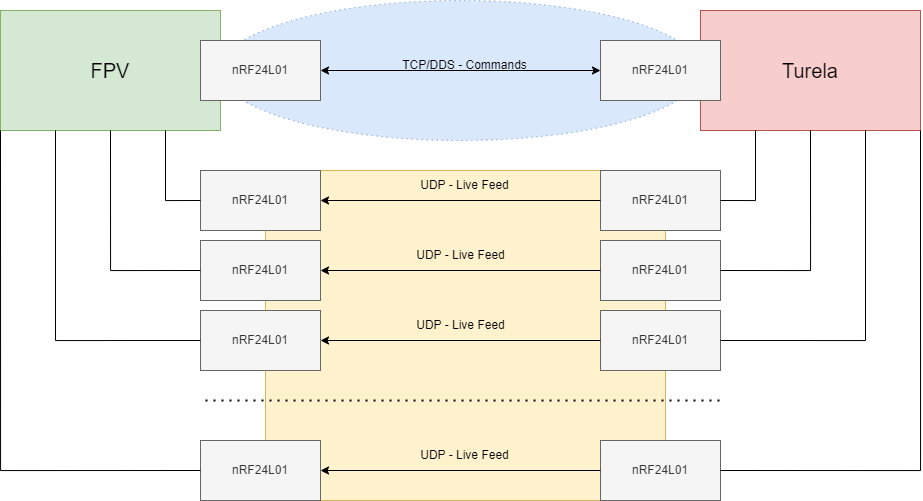

The diagram above was exported from draw.io. Its source (the exported page's mxGraphModel, read from the mxfile embedded in the PNG):
<mxGraphModel dx="1687" dy="993" grid="1" gridSize="10" guides="1" tooltips="1" connect="1" arrows="1" fold="1" page="1" pageScale="1" pageWidth="1169" pageHeight="827" math="0" shadow="0">
  <root>
    <mxCell id="0" />
    <mxCell id="1" parent="0" />
    <mxCell id="E0grkqamCUEC5q_ddze9-30" value="" style="rounded=0;whiteSpace=wrap;html=1;fillColor=#fff2cc;strokeColor=#d6b656;" vertex="1" parent="1">
      <mxGeometry x="385" y="290" width="400" height="330" as="geometry" />
    </mxCell>
    <mxCell id="dH5C9FlS4O6RnlaBn-mB-2" value="&lt;font style=&quot;font-size: 20px;&quot;&gt;Turela&lt;/font&gt;" style="rounded=0;whiteSpace=wrap;html=1;fillColor=#f8cecc;strokeColor=#b85450;" parent="1" vertex="1">
      <mxGeometry x="820" y="130" width="220" height="120" as="geometry" />
    </mxCell>
    <mxCell id="dH5C9FlS4O6RnlaBn-mB-15" value="&lt;font style=&quot;font-size: 20px;&quot;&gt;FPV&lt;/font&gt;" style="rounded=0;whiteSpace=wrap;html=1;fillColor=#d5e8d4;strokeColor=#82b366;" parent="1" vertex="1">
      <mxGeometry x="120" y="130" width="220" height="120" as="geometry" />
    </mxCell>
    <mxCell id="dH5C9FlS4O6RnlaBn-mB-16" value="" style="ellipse;whiteSpace=wrap;html=1;fillColor=#dae8fc;dashed=1;dashPattern=1 4;strokeColor=#6c8ebf;" parent="1" vertex="1">
      <mxGeometry x="340" y="120" width="480" height="140" as="geometry" />
    </mxCell>
    <mxCell id="dH5C9FlS4O6RnlaBn-mB-1" value="nRF24L01" style="rounded=0;whiteSpace=wrap;html=1;fillColor=#f5f5f5;fontColor=#333333;strokeColor=#666666;" parent="1" vertex="1">
      <mxGeometry x="720" y="160" width="120" height="60" as="geometry" />
    </mxCell>
    <mxCell id="dH5C9FlS4O6RnlaBn-mB-13" value="" style="endArrow=classic;startArrow=classic;html=1;rounded=0;exitX=1;exitY=0.5;exitDx=0;exitDy=0;entryX=0;entryY=0.5;entryDx=0;entryDy=0;" parent="1" source="dH5C9FlS4O6RnlaBn-mB-3" target="dH5C9FlS4O6RnlaBn-mB-1" edge="1">
      <mxGeometry width="50" height="50" relative="1" as="geometry">
        <mxPoint x="530" y="220.06000000000006" as="sourcePoint" />
        <mxPoint x="640" y="200" as="targetPoint" />
      </mxGeometry>
    </mxCell>
    <mxCell id="dH5C9FlS4O6RnlaBn-mB-3" value="nRF24L01" style="rounded=0;whiteSpace=wrap;html=1;fillColor=#f5f5f5;fontColor=#333333;strokeColor=#666666;" parent="1" vertex="1">
      <mxGeometry x="320" y="160" width="120" height="60" as="geometry" />
    </mxCell>
    <mxCell id="dH5C9FlS4O6RnlaBn-mB-19" value="TCP/DDS - Commands" style="text;html=1;strokeColor=none;fillColor=none;align=center;verticalAlign=middle;whiteSpace=wrap;rounded=0;" parent="1" vertex="1">
      <mxGeometry x="482" y="180" width="205" height="10" as="geometry" />
    </mxCell>
    <mxCell id="E0grkqamCUEC5q_ddze9-1" value="nRF24L01" style="rounded=0;whiteSpace=wrap;html=1;fillColor=#f5f5f5;fontColor=#333333;strokeColor=#666666;" vertex="1" parent="1">
      <mxGeometry x="320" y="290" width="120" height="60" as="geometry" />
    </mxCell>
    <mxCell id="E0grkqamCUEC5q_ddze9-2" value="nRF24L01" style="rounded=0;whiteSpace=wrap;html=1;fillColor=#f5f5f5;fontColor=#333333;strokeColor=#666666;" vertex="1" parent="1">
      <mxGeometry x="320" y="360" width="120" height="60" as="geometry" />
    </mxCell>
    <mxCell id="E0grkqamCUEC5q_ddze9-3" value="nRF24L01" style="rounded=0;whiteSpace=wrap;html=1;fillColor=#f5f5f5;fontColor=#333333;strokeColor=#666666;" vertex="1" parent="1">
      <mxGeometry x="320" y="430" width="120" height="60" as="geometry" />
    </mxCell>
    <mxCell id="E0grkqamCUEC5q_ddze9-4" value="nRF24L01" style="rounded=0;whiteSpace=wrap;html=1;fillColor=#f5f5f5;fontColor=#333333;strokeColor=#666666;" vertex="1" parent="1">
      <mxGeometry x="720" y="290" width="120" height="60" as="geometry" />
    </mxCell>
    <mxCell id="E0grkqamCUEC5q_ddze9-5" value="nRF24L01" style="rounded=0;whiteSpace=wrap;html=1;fillColor=#f5f5f5;fontColor=#333333;strokeColor=#666666;" vertex="1" parent="1">
      <mxGeometry x="720" y="360" width="120" height="60" as="geometry" />
    </mxCell>
    <mxCell id="E0grkqamCUEC5q_ddze9-6" value="nRF24L01" style="rounded=0;whiteSpace=wrap;html=1;fillColor=#f5f5f5;fontColor=#333333;strokeColor=#666666;" vertex="1" parent="1">
      <mxGeometry x="720" y="430" width="120" height="60" as="geometry" />
    </mxCell>
    <mxCell id="E0grkqamCUEC5q_ddze9-7" value="" style="endArrow=none;html=1;rounded=0;entryX=0;entryY=0.5;entryDx=0;entryDy=0;exitX=0.75;exitY=1;exitDx=0;exitDy=0;edgeStyle=orthogonalEdgeStyle;" edge="1" parent="1" source="dH5C9FlS4O6RnlaBn-mB-15" target="E0grkqamCUEC5q_ddze9-1">
      <mxGeometry width="50" height="50" relative="1" as="geometry">
        <mxPoint x="160" y="390" as="sourcePoint" />
        <mxPoint x="210" y="340" as="targetPoint" />
      </mxGeometry>
    </mxCell>
    <mxCell id="E0grkqamCUEC5q_ddze9-8" value="" style="endArrow=none;html=1;rounded=0;entryX=0;entryY=0.5;entryDx=0;entryDy=0;exitX=0.5;exitY=1;exitDx=0;exitDy=0;edgeStyle=orthogonalEdgeStyle;" edge="1" parent="1" source="dH5C9FlS4O6RnlaBn-mB-15" target="E0grkqamCUEC5q_ddze9-2">
      <mxGeometry width="50" height="50" relative="1" as="geometry">
        <mxPoint x="170" y="414" as="sourcePoint" />
        <mxPoint x="260" y="484" as="targetPoint" />
      </mxGeometry>
    </mxCell>
    <mxCell id="E0grkqamCUEC5q_ddze9-9" value="" style="endArrow=none;html=1;rounded=0;entryX=0;entryY=0.5;entryDx=0;entryDy=0;exitX=0.25;exitY=1;exitDx=0;exitDy=0;edgeStyle=orthogonalEdgeStyle;" edge="1" parent="1" source="dH5C9FlS4O6RnlaBn-mB-15" target="E0grkqamCUEC5q_ddze9-3">
      <mxGeometry width="50" height="50" relative="1" as="geometry">
        <mxPoint x="140" y="490" as="sourcePoint" />
        <mxPoint x="230" y="630" as="targetPoint" />
      </mxGeometry>
    </mxCell>
    <mxCell id="E0grkqamCUEC5q_ddze9-13" value="" style="endArrow=none;html=1;rounded=0;exitX=1;exitY=0.5;exitDx=0;exitDy=0;entryX=0.25;entryY=1;entryDx=0;entryDy=0;edgeStyle=orthogonalEdgeStyle;" edge="1" parent="1" source="E0grkqamCUEC5q_ddze9-4" target="dH5C9FlS4O6RnlaBn-mB-2">
      <mxGeometry width="50" height="50" relative="1" as="geometry">
        <mxPoint x="940" y="360" as="sourcePoint" />
        <mxPoint x="990" y="310" as="targetPoint" />
      </mxGeometry>
    </mxCell>
    <mxCell id="E0grkqamCUEC5q_ddze9-14" value="" style="endArrow=none;html=1;rounded=0;exitX=1;exitY=0.5;exitDx=0;exitDy=0;entryX=0.5;entryY=1;entryDx=0;entryDy=0;edgeStyle=orthogonalEdgeStyle;" edge="1" parent="1" source="E0grkqamCUEC5q_ddze9-5" target="dH5C9FlS4O6RnlaBn-mB-2">
      <mxGeometry width="50" height="50" relative="1" as="geometry">
        <mxPoint x="920" y="410" as="sourcePoint" />
        <mxPoint x="955" y="340" as="targetPoint" />
      </mxGeometry>
    </mxCell>
    <mxCell id="E0grkqamCUEC5q_ddze9-15" value="" style="endArrow=none;html=1;rounded=0;exitX=1;exitY=0.5;exitDx=0;exitDy=0;entryX=0.75;entryY=1;entryDx=0;entryDy=0;edgeStyle=orthogonalEdgeStyle;" edge="1" parent="1" source="E0grkqamCUEC5q_ddze9-6" target="dH5C9FlS4O6RnlaBn-mB-2">
      <mxGeometry width="50" height="50" relative="1" as="geometry">
        <mxPoint x="940" y="480" as="sourcePoint" />
        <mxPoint x="975" y="410" as="targetPoint" />
      </mxGeometry>
    </mxCell>
    <mxCell id="E0grkqamCUEC5q_ddze9-16" value="" style="endArrow=classic;html=1;rounded=0;exitX=0;exitY=0.5;exitDx=0;exitDy=0;entryX=1;entryY=0.5;entryDx=0;entryDy=0;" edge="1" parent="1" source="E0grkqamCUEC5q_ddze9-4" target="E0grkqamCUEC5q_ddze9-1">
      <mxGeometry width="50" height="50" relative="1" as="geometry">
        <mxPoint x="490" y="620" as="sourcePoint" />
        <mxPoint x="540" y="570" as="targetPoint" />
      </mxGeometry>
    </mxCell>
    <mxCell id="E0grkqamCUEC5q_ddze9-17" value="" style="endArrow=classic;html=1;rounded=0;exitX=0;exitY=0.5;exitDx=0;exitDy=0;entryX=1;entryY=0.5;entryDx=0;entryDy=0;" edge="1" parent="1" source="E0grkqamCUEC5q_ddze9-5" target="E0grkqamCUEC5q_ddze9-2">
      <mxGeometry width="50" height="50" relative="1" as="geometry">
        <mxPoint x="510" y="570" as="sourcePoint" />
        <mxPoint x="560" y="520" as="targetPoint" />
      </mxGeometry>
    </mxCell>
    <mxCell id="E0grkqamCUEC5q_ddze9-18" value="" style="endArrow=classic;html=1;rounded=0;exitX=0;exitY=0.5;exitDx=0;exitDy=0;entryX=1;entryY=0.5;entryDx=0;entryDy=0;" edge="1" parent="1" source="E0grkqamCUEC5q_ddze9-6" target="E0grkqamCUEC5q_ddze9-3">
      <mxGeometry width="50" height="50" relative="1" as="geometry">
        <mxPoint x="585" y="570" as="sourcePoint" />
        <mxPoint x="635" y="520" as="targetPoint" />
      </mxGeometry>
    </mxCell>
    <mxCell id="E0grkqamCUEC5q_ddze9-19" value="nRF24L01" style="rounded=0;whiteSpace=wrap;html=1;fillColor=#f5f5f5;fontColor=#333333;strokeColor=#666666;" vertex="1" parent="1">
      <mxGeometry x="320" y="560" width="120" height="60" as="geometry" />
    </mxCell>
    <mxCell id="E0grkqamCUEC5q_ddze9-20" value="nRF24L01" style="rounded=0;whiteSpace=wrap;html=1;fillColor=#f5f5f5;fontColor=#333333;strokeColor=#666666;" vertex="1" parent="1">
      <mxGeometry x="720" y="560" width="120" height="60" as="geometry" />
    </mxCell>
    <mxCell id="E0grkqamCUEC5q_ddze9-21" value="" style="endArrow=classic;html=1;rounded=0;exitX=0;exitY=0.5;exitDx=0;exitDy=0;entryX=1;entryY=0.5;entryDx=0;entryDy=0;" edge="1" parent="1" source="E0grkqamCUEC5q_ddze9-20" target="E0grkqamCUEC5q_ddze9-19">
      <mxGeometry width="50" height="50" relative="1" as="geometry">
        <mxPoint x="520" y="690" as="sourcePoint" />
        <mxPoint x="570" y="640" as="targetPoint" />
      </mxGeometry>
    </mxCell>
    <mxCell id="E0grkqamCUEC5q_ddze9-22" value="" style="endArrow=none;dashed=1;html=1;dashPattern=1 3;strokeWidth=2;rounded=0;" edge="1" parent="1">
      <mxGeometry width="50" height="50" relative="1" as="geometry">
        <mxPoint x="325" y="520" as="sourcePoint" />
        <mxPoint x="845" y="520" as="targetPoint" />
      </mxGeometry>
    </mxCell>
    <mxCell id="E0grkqamCUEC5q_ddze9-23" value="UDP - Live Feed" style="text;html=1;strokeColor=none;fillColor=none;align=center;verticalAlign=middle;whiteSpace=wrap;rounded=0;" vertex="1" parent="1">
      <mxGeometry x="532" y="290" width="105" height="30" as="geometry" />
    </mxCell>
    <mxCell id="E0grkqamCUEC5q_ddze9-24" value="UDP - Live Feed" style="text;html=1;strokeColor=none;fillColor=none;align=center;verticalAlign=middle;whiteSpace=wrap;rounded=0;" vertex="1" parent="1">
      <mxGeometry x="527.5" y="360" width="105" height="30" as="geometry" />
    </mxCell>
    <mxCell id="E0grkqamCUEC5q_ddze9-25" value="UDP - Live Feed" style="text;html=1;strokeColor=none;fillColor=none;align=center;verticalAlign=middle;whiteSpace=wrap;rounded=0;" vertex="1" parent="1">
      <mxGeometry x="527.5" y="430" width="105" height="30" as="geometry" />
    </mxCell>
    <mxCell id="E0grkqamCUEC5q_ddze9-26" value="UDP - Live Feed" style="text;html=1;strokeColor=none;fillColor=none;align=center;verticalAlign=middle;whiteSpace=wrap;rounded=0;" vertex="1" parent="1">
      <mxGeometry x="532" y="560" width="105" height="30" as="geometry" />
    </mxCell>
    <mxCell id="E0grkqamCUEC5q_ddze9-28" value="" style="endArrow=none;html=1;rounded=0;entryX=0;entryY=0.5;entryDx=0;entryDy=0;exitX=0;exitY=1;exitDx=0;exitDy=0;edgeStyle=orthogonalEdgeStyle;" edge="1" parent="1" source="dH5C9FlS4O6RnlaBn-mB-15" target="E0grkqamCUEC5q_ddze9-19">
      <mxGeometry width="50" height="50" relative="1" as="geometry">
        <mxPoint x="185" y="260" as="sourcePoint" />
        <mxPoint x="330" y="470" as="targetPoint" />
      </mxGeometry>
    </mxCell>
    <mxCell id="E0grkqamCUEC5q_ddze9-29" value="" style="endArrow=none;html=1;rounded=0;entryX=1;entryY=0.5;entryDx=0;entryDy=0;exitX=1;exitY=1;exitDx=0;exitDy=0;edgeStyle=orthogonalEdgeStyle;" edge="1" parent="1" source="dH5C9FlS4O6RnlaBn-mB-2" target="E0grkqamCUEC5q_ddze9-20">
      <mxGeometry width="50" height="50" relative="1" as="geometry">
        <mxPoint x="930" y="540" as="sourcePoint" />
        <mxPoint x="1075" y="750" as="targetPoint" />
      </mxGeometry>
    </mxCell>
  </root>
</mxGraphModel>